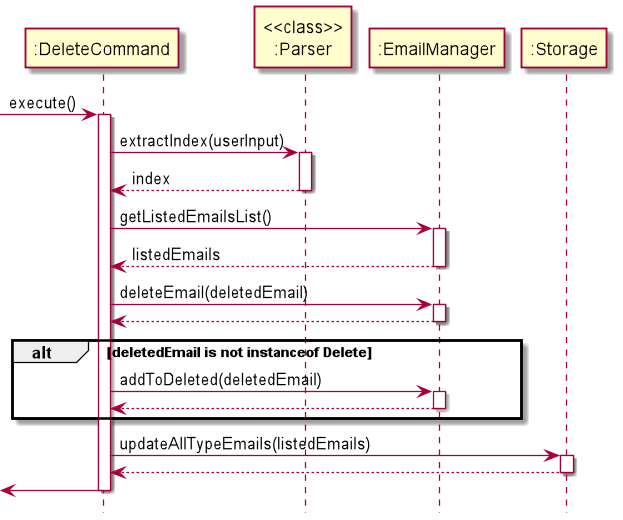

The diagram above was rendered by PlantUML. Its source (embedded in the PNG):
@startuml
'https://plantuml.com/sequence-diagram

participant ":DeleteCommand" as DeleteCommand
participant "<<class>>\n:Parser" as Parser
participant ":EmailManager" as EmailManager
participant ":Storage" as Storage
hide footbox

[-> DeleteCommand: execute()
activate DeleteCommand

DeleteCommand -> Parser: extractIndex(userInput)
activate Parser
Parser --> DeleteCommand: index
deactivate Parser

DeleteCommand -> EmailManager: getListedEmailsList()
activate EmailManager
EmailManager --> DeleteCommand: listedEmails
deactivate EmailManager

DeleteCommand -> EmailManager: deleteEmail(deletedEmail)
activate EmailManager
EmailManager --> DeleteCommand:
deactivate EmailManager

alt deletedEmail is not instanceof Delete
DeleteCommand -> EmailManager: addToDeleted(deletedEmail)
activate EmailManager
EmailManager --> DeleteCommand:
deactivate EmailManager
end


DeleteCommand -> Storage: updateAllTypeEmails(listedEmails)
activate Storage
Storage --> DeleteCommand:
deactivate Storage

[<- DeleteCommand
deactivate DeleteCommand

@enduml